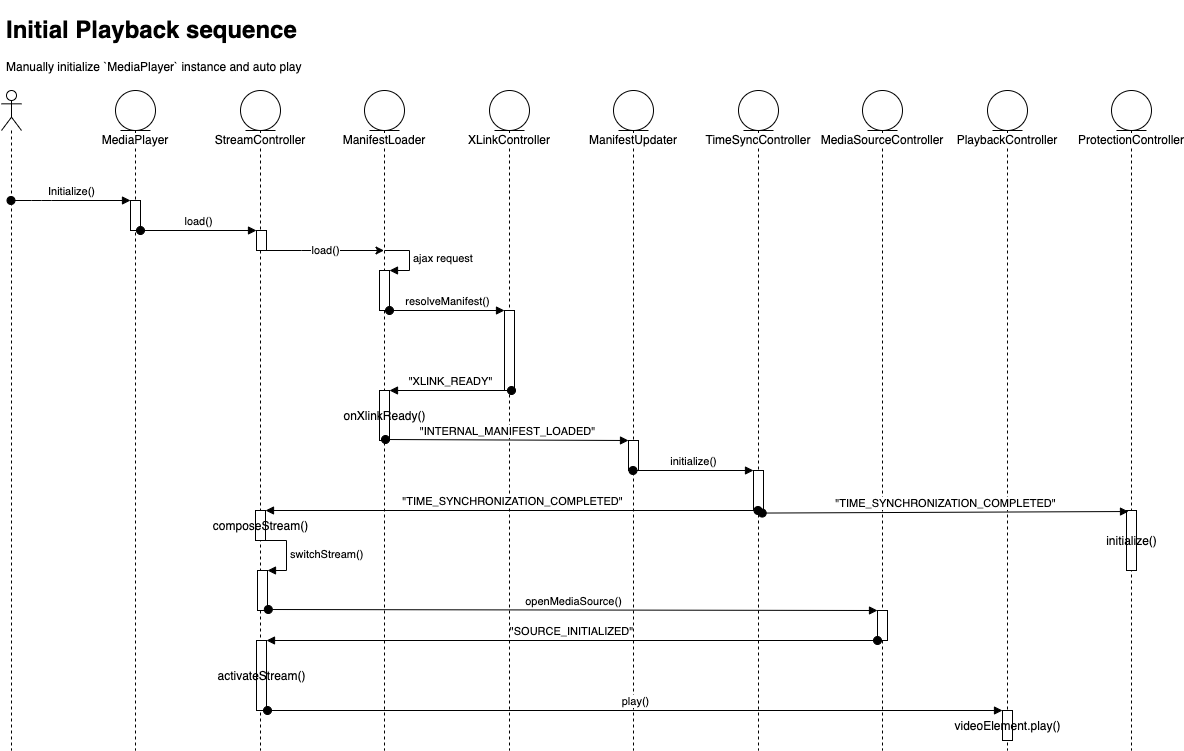

The diagram above was exported from draw.io. Its source (the exported page's mxGraphModel, read from the mxfile embedded in the PNG):
<mxGraphModel dx="1426" dy="745" grid="1" gridSize="10" guides="1" tooltips="1" connect="1" arrows="1" fold="1" page="1" pageScale="1" pageWidth="827" pageHeight="1169" math="0" shadow="0">
  <root>
    <mxCell id="0" />
    <mxCell id="1" parent="0" />
    <mxCell id="2" value="" style="shape=umlLifeline;participant=umlActor;perimeter=lifelinePerimeter;whiteSpace=wrap;html=1;container=1;collapsible=0;recursiveResize=0;verticalAlign=top;spacingTop=36;labelBackgroundColor=#ffffff;outlineConnect=0;flipH=0;" vertex="1" parent="1">
      <mxGeometry x="120" y="160" width="20" height="660" as="geometry" />
    </mxCell>
    <mxCell id="3" value="MediaPlayer" style="shape=umlLifeline;participant=umlEntity;perimeter=lifelinePerimeter;whiteSpace=wrap;html=1;container=1;collapsible=0;recursiveResize=0;verticalAlign=top;spacingTop=36;labelBackgroundColor=#ffffff;outlineConnect=0;flipH=0;" vertex="1" parent="1">
      <mxGeometry x="234" y="160" width="40" height="660" as="geometry" />
    </mxCell>
    <mxCell id="4" value="" style="html=1;points=[];perimeter=orthogonalPerimeter;" vertex="1" parent="3">
      <mxGeometry x="15" y="110" width="10" height="30" as="geometry" />
    </mxCell>
    <mxCell id="5" value="StreamController" style="shape=umlLifeline;participant=umlEntity;perimeter=lifelinePerimeter;whiteSpace=wrap;html=1;container=1;collapsible=0;recursiveResize=0;verticalAlign=top;spacingTop=36;labelBackgroundColor=#ffffff;outlineConnect=0;flipH=0;" vertex="1" parent="1">
      <mxGeometry x="359" y="160" width="40" height="660" as="geometry" />
    </mxCell>
    <mxCell id="6" value="" style="html=1;points=[];perimeter=orthogonalPerimeter;" vertex="1" parent="5">
      <mxGeometry x="16" y="140" width="10" height="20" as="geometry" />
    </mxCell>
    <mxCell id="7" value="composeStream()" style="html=1;points=[];perimeter=orthogonalPerimeter;" vertex="1" parent="5">
      <mxGeometry x="15" y="420" width="10" height="30" as="geometry" />
    </mxCell>
    <mxCell id="8" value="" style="html=1;points=[];perimeter=orthogonalPerimeter;" vertex="1" parent="5">
      <mxGeometry x="17" y="480" width="10" height="40" as="geometry" />
    </mxCell>
    <mxCell id="9" value="switchStream()" style="edgeStyle=orthogonalEdgeStyle;html=1;align=left;spacingLeft=2;endArrow=block;rounded=0;entryX=1;entryY=0;" edge="1" parent="5" source="7" target="8">
      <mxGeometry relative="1" as="geometry">
        <mxPoint x="21" y="440" as="sourcePoint" />
        <Array as="points">
          <mxPoint x="46" y="450" />
          <mxPoint x="46" y="480" />
        </Array>
      </mxGeometry>
    </mxCell>
    <mxCell id="10" value="activateStream()" style="html=1;points=[];perimeter=orthogonalPerimeter;" vertex="1" parent="5">
      <mxGeometry x="16" y="550" width="10" height="70" as="geometry" />
    </mxCell>
    <mxCell id="11" value="ManifestLoader" style="shape=umlLifeline;participant=umlEntity;perimeter=lifelinePerimeter;whiteSpace=wrap;html=1;container=1;collapsible=0;recursiveResize=0;verticalAlign=top;spacingTop=36;labelBackgroundColor=#ffffff;outlineConnect=0;flipH=0;" vertex="1" parent="1">
      <mxGeometry x="483" y="160" width="40" height="660" as="geometry" />
    </mxCell>
    <mxCell id="12" value="" style="html=1;points=[];perimeter=orthogonalPerimeter;" vertex="1" parent="11">
      <mxGeometry x="15" y="180" width="10" height="40" as="geometry" />
    </mxCell>
    <mxCell id="13" value="ajax request" style="edgeStyle=orthogonalEdgeStyle;html=1;align=left;spacingLeft=2;endArrow=block;rounded=0;entryX=1;entryY=0;" edge="1" parent="11" target="12">
      <mxGeometry relative="1" as="geometry">
        <mxPoint x="20" y="160" as="sourcePoint" />
        <Array as="points">
          <mxPoint x="45" y="160" />
        </Array>
      </mxGeometry>
    </mxCell>
    <mxCell id="14" value="onXlinkReady()" style="html=1;points=[];perimeter=orthogonalPerimeter;" vertex="1" parent="11">
      <mxGeometry x="15" y="300" width="10" height="50" as="geometry" />
    </mxCell>
    <mxCell id="15" value="XLinkController" style="shape=umlLifeline;participant=umlEntity;perimeter=lifelinePerimeter;whiteSpace=wrap;html=1;container=1;collapsible=0;recursiveResize=0;verticalAlign=top;spacingTop=36;labelBackgroundColor=#ffffff;outlineConnect=0;flipH=0;" vertex="1" parent="1">
      <mxGeometry x="608" y="160" width="40" height="660" as="geometry" />
    </mxCell>
    <mxCell id="16" value="" style="html=1;points=[];perimeter=orthogonalPerimeter;" vertex="1" parent="15">
      <mxGeometry x="15" y="220" width="10" height="80" as="geometry" />
    </mxCell>
    <mxCell id="17" value="ManifestUpdater" style="shape=umlLifeline;participant=umlEntity;perimeter=lifelinePerimeter;whiteSpace=wrap;html=1;container=1;collapsible=0;recursiveResize=0;verticalAlign=top;spacingTop=36;labelBackgroundColor=#ffffff;outlineConnect=0;flipH=0;" vertex="1" parent="1">
      <mxGeometry x="732" y="160" width="40" height="660" as="geometry" />
    </mxCell>
    <mxCell id="18" value="" style="html=1;points=[];perimeter=orthogonalPerimeter;" vertex="1" parent="17">
      <mxGeometry x="15" y="350" width="10" height="30" as="geometry" />
    </mxCell>
    <mxCell id="19" value="Initialize()" style="html=1;verticalAlign=bottom;startArrow=oval;endArrow=block;startSize=8;" edge="1" source="2" target="4" parent="1">
      <mxGeometry relative="1" as="geometry">
        <mxPoint x="180" y="340" as="sourcePoint" />
        <Array as="points">
          <mxPoint x="160" y="270" />
        </Array>
      </mxGeometry>
    </mxCell>
    <mxCell id="20" value="load()" style="html=1;verticalAlign=bottom;startArrow=oval;endArrow=block;startSize=8;" edge="1" source="4" target="6" parent="1">
      <mxGeometry relative="1" as="geometry">
        <mxPoint x="310" y="300" as="sourcePoint" />
      </mxGeometry>
    </mxCell>
    <mxCell id="21" value="load()" style="edgeStyle=orthogonalEdgeStyle;rounded=0;orthogonalLoop=1;jettySize=auto;html=1;" edge="1" source="6" target="11" parent="1">
      <mxGeometry relative="1" as="geometry">
        <Array as="points">
          <mxPoint x="420" y="320" />
          <mxPoint x="420" y="320" />
        </Array>
      </mxGeometry>
    </mxCell>
    <mxCell id="22" value="resolveManifest()" style="html=1;verticalAlign=bottom;startArrow=oval;endArrow=block;startSize=8;exitX=1;exitY=1;exitDx=0;exitDy=0;exitPerimeter=0;" edge="1" source="12" target="16" parent="1">
      <mxGeometry relative="1" as="geometry">
        <mxPoint x="520" y="380" as="sourcePoint" />
      </mxGeometry>
    </mxCell>
    <mxCell id="23" value="&quot;XLINK_READY&quot;" style="html=1;verticalAlign=bottom;startArrow=oval;endArrow=block;startSize=8;exitX=0.7;exitY=1;exitDx=0;exitDy=0;exitPerimeter=0;" edge="1" source="16" target="14" parent="1">
      <mxGeometry relative="1" as="geometry">
        <mxPoint x="568" y="460" as="sourcePoint" />
      </mxGeometry>
    </mxCell>
    <mxCell id="24" value="&quot;INTERNAL_MANIFEST_LOADED&quot;" style="html=1;verticalAlign=bottom;startArrow=oval;endArrow=block;startSize=8;exitX=0.6;exitY=0.98;exitDx=0;exitDy=0;exitPerimeter=0;" edge="1" source="14" target="18" parent="1">
      <mxGeometry relative="1" as="geometry">
        <mxPoint x="520" y="518" as="sourcePoint" />
        <mxPoint x="735" y="518" as="targetPoint" />
      </mxGeometry>
    </mxCell>
    <mxCell id="25" value="TimeSyncController" style="shape=umlLifeline;participant=umlEntity;perimeter=lifelinePerimeter;whiteSpace=wrap;html=1;container=1;collapsible=0;recursiveResize=0;verticalAlign=top;spacingTop=36;labelBackgroundColor=#ffffff;outlineConnect=0;flipH=0;" vertex="1" parent="1">
      <mxGeometry x="857" y="160" width="40" height="660" as="geometry" />
    </mxCell>
    <mxCell id="26" value="" style="html=1;points=[];perimeter=orthogonalPerimeter;" vertex="1" parent="25">
      <mxGeometry x="15" y="380" width="10" height="40" as="geometry" />
    </mxCell>
    <mxCell id="27" value="initialize()" style="html=1;verticalAlign=bottom;startArrow=oval;endArrow=block;startSize=8;" edge="1" source="17" target="26" parent="1">
      <mxGeometry relative="1" as="geometry">
        <mxPoint x="790" y="540" as="sourcePoint" />
      </mxGeometry>
    </mxCell>
    <mxCell id="28" value="&quot;TIME_SYNCHRONIZATION_COMPLETED&quot;" style="html=1;verticalAlign=bottom;startArrow=oval;endArrow=block;startSize=8;" edge="1" source="25" target="7" parent="1">
      <mxGeometry relative="1" as="geometry">
        <mxPoint x="830" y="595" as="sourcePoint" />
      </mxGeometry>
    </mxCell>
    <mxCell id="29" value="PlaybackController" style="shape=umlLifeline;participant=umlEntity;perimeter=lifelinePerimeter;whiteSpace=wrap;html=1;container=1;collapsible=0;recursiveResize=0;verticalAlign=top;spacingTop=36;labelBackgroundColor=#ffffff;outlineConnect=0;flipH=0;" vertex="1" parent="1">
      <mxGeometry x="1106" y="160" width="40" height="660" as="geometry" />
    </mxCell>
    <mxCell id="30" value="videoElement.play()" style="html=1;points=[];perimeter=orthogonalPerimeter;" vertex="1" parent="29">
      <mxGeometry x="15" y="620" width="10" height="30" as="geometry" />
    </mxCell>
    <mxCell id="31" value="MediaSourceController" style="shape=umlLifeline;participant=umlEntity;perimeter=lifelinePerimeter;whiteSpace=wrap;html=1;container=1;collapsible=0;recursiveResize=0;verticalAlign=top;spacingTop=36;labelBackgroundColor=#ffffff;outlineConnect=0;flipH=0;" vertex="1" parent="1">
      <mxGeometry x="981" y="160" width="40" height="660" as="geometry" />
    </mxCell>
    <mxCell id="32" value="" style="html=1;points=[];perimeter=orthogonalPerimeter;" vertex="1" parent="31">
      <mxGeometry x="15" y="520" width="10" height="30" as="geometry" />
    </mxCell>
    <mxCell id="33" value="openMediaSource()" style="html=1;verticalAlign=bottom;startArrow=oval;endArrow=block;startSize=8;exitX=1.083;exitY=0.975;exitDx=0;exitDy=0;exitPerimeter=0;" edge="1" source="8" target="32" parent="1">
      <mxGeometry relative="1" as="geometry">
        <mxPoint x="410" y="660" as="sourcePoint" />
      </mxGeometry>
    </mxCell>
    <mxCell id="34" value="&quot;SOURCE_INITIALIZED&quot;" style="html=1;verticalAlign=bottom;startArrow=oval;endArrow=block;startSize=8;" edge="1" source="32" target="10" parent="1">
      <mxGeometry relative="1" as="geometry">
        <mxPoint x="630" y="690" as="sourcePoint" />
      </mxGeometry>
    </mxCell>
    <mxCell id="35" value="ProtectionController" style="shape=umlLifeline;participant=umlEntity;perimeter=lifelinePerimeter;whiteSpace=wrap;html=1;container=1;collapsible=0;recursiveResize=0;verticalAlign=top;spacingTop=36;labelBackgroundColor=#ffffff;outlineConnect=0;flipH=0;" vertex="1" parent="1">
      <mxGeometry x="1230" y="160" width="40" height="660" as="geometry" />
    </mxCell>
    <mxCell id="36" value="initialize()" style="html=1;points=[];perimeter=orthogonalPerimeter;" vertex="1" parent="35">
      <mxGeometry x="15" y="420" width="10" height="60" as="geometry" />
    </mxCell>
    <mxCell id="37" value="play()" style="html=1;verticalAlign=bottom;startArrow=oval;endArrow=block;startSize=8;" edge="1" target="30" parent="1">
      <mxGeometry relative="1" as="geometry">
        <mxPoint x="386" y="780" as="sourcePoint" />
      </mxGeometry>
    </mxCell>
    <mxCell id="38" value="&quot;TIME_SYNCHRONIZATION_COMPLETED&quot;" style="html=1;verticalAlign=bottom;startArrow=oval;endArrow=block;startSize=8;entryX=0.2;entryY=0.017;entryDx=0;entryDy=0;entryPerimeter=0;exitX=0.871;exitY=1.064;exitDx=0;exitDy=0;exitPerimeter=0;" edge="1" source="26" target="36" parent="1">
      <mxGeometry relative="1" as="geometry">
        <mxPoint x="860" y="570" as="sourcePoint" />
        <mxPoint x="1240" y="572" as="targetPoint" />
      </mxGeometry>
    </mxCell>
    <mxCell id="39" value="&lt;h1&gt;Initial Playback sequence&lt;/h1&gt;&lt;p&gt;Manually initialize `MediaPlayer` instance and auto play&lt;/p&gt;" style="text;html=1;strokeColor=none;fillColor=none;spacing=5;spacingTop=-20;whiteSpace=wrap;overflow=hidden;rounded=0;" vertex="1" parent="1">
      <mxGeometry x="120" y="80" width="720" height="120" as="geometry" />
    </mxCell>
  </root>
</mxGraphModel>